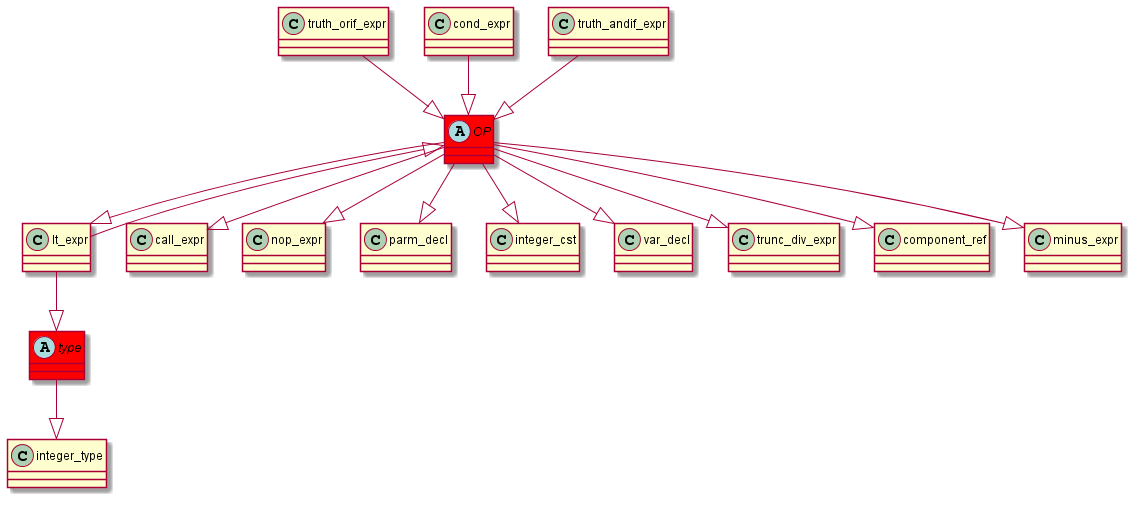

The diagram above was rendered by PlantUML. Its source (embedded in the PNG):
@startuml
abstract class	OP	 #red	
OP	 --|> 	lt_expr	
truth_orif_expr	 --|> 	OP	
abstract class	type	 #red	
type	 --|> 	integer_type	
lt_expr	 --|> 	type	
OP	 --|> 	call_expr	
lt_expr	 --|> 	OP	
OP	 --|> 	nop_expr	
cond_expr	 --|> 	OP	
OP	 --|> 	parm_decl	
OP	 --|> 	integer_cst	
OP	 --|> 	var_decl	
OP	 --|> 	trunc_div_expr	
OP	 --|> 	component_ref	
OP	 --|> 	minus_expr	
truth_andif_expr	 --|> 	OP	
@enduml